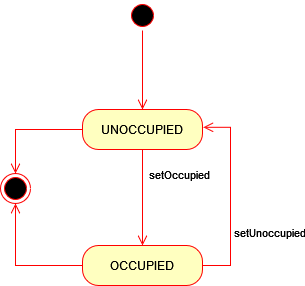

The diagram above was exported from draw.io. Its source (the exported page's mxGraphModel, read from the mxfile embedded in the PNG):
<mxGraphModel dx="683" dy="372" grid="0" gridSize="10" guides="1" tooltips="1" connect="1" arrows="1" fold="1" page="0" pageScale="1" pageWidth="850" pageHeight="1100" math="0" shadow="0">
  <root>
    <mxCell id="0" />
    <mxCell id="1" parent="0" />
    <mxCell id="h0TbNGsI_9paBB_TZJdJ-1" value="" style="ellipse;html=1;shape=startState;fillColor=#000000;strokeColor=#ff0000;" vertex="1" parent="1">
      <mxGeometry x="403" y="139" width="30" height="30" as="geometry" />
    </mxCell>
    <mxCell id="h0TbNGsI_9paBB_TZJdJ-2" value="" style="edgeStyle=orthogonalEdgeStyle;html=1;verticalAlign=bottom;endArrow=open;endSize=8;strokeColor=#ff0000;rounded=0;" edge="1" source="h0TbNGsI_9paBB_TZJdJ-1" parent="1" target="h0TbNGsI_9paBB_TZJdJ-3">
      <mxGeometry relative="1" as="geometry">
        <mxPoint x="416" y="230" as="targetPoint" />
      </mxGeometry>
    </mxCell>
    <mxCell id="h0TbNGsI_9paBB_TZJdJ-3" value="UNOCCUPIED" style="rounded=1;whiteSpace=wrap;html=1;arcSize=40;fontColor=#000000;fillColor=#ffffc0;strokeColor=#ff0000;" vertex="1" parent="1">
      <mxGeometry x="358" y="248" width="120" height="40" as="geometry" />
    </mxCell>
    <mxCell id="h0TbNGsI_9paBB_TZJdJ-4" value="" style="edgeStyle=orthogonalEdgeStyle;html=1;verticalAlign=bottom;endArrow=open;endSize=8;strokeColor=#ff0000;rounded=0;" edge="1" source="h0TbNGsI_9paBB_TZJdJ-3" parent="1" target="h0TbNGsI_9paBB_TZJdJ-6">
      <mxGeometry relative="1" as="geometry">
        <mxPoint x="416" y="347" as="targetPoint" />
      </mxGeometry>
    </mxCell>
    <mxCell id="h0TbNGsI_9paBB_TZJdJ-13" value="setOccupied" style="edgeLabel;html=1;align=center;verticalAlign=middle;resizable=0;points=[];" vertex="1" connectable="0" parent="h0TbNGsI_9paBB_TZJdJ-4">
      <mxGeometry x="-0.375" relative="1" as="geometry">
        <mxPoint x="36" y="-6" as="offset" />
      </mxGeometry>
    </mxCell>
    <mxCell id="h0TbNGsI_9paBB_TZJdJ-6" value="OCCUPIED" style="rounded=1;whiteSpace=wrap;html=1;arcSize=40;fontColor=#000000;fillColor=#ffffc0;strokeColor=#ff0000;" vertex="1" parent="1">
      <mxGeometry x="358" y="384" width="120" height="40" as="geometry" />
    </mxCell>
    <mxCell id="h0TbNGsI_9paBB_TZJdJ-7" value="" style="edgeStyle=orthogonalEdgeStyle;html=1;verticalAlign=bottom;endArrow=open;endSize=8;strokeColor=#ff0000;rounded=0;exitX=1;exitY=0.5;exitDx=0;exitDy=0;entryX=1.007;entryY=0.445;entryDx=0;entryDy=0;entryPerimeter=0;" edge="1" source="h0TbNGsI_9paBB_TZJdJ-6" parent="1" target="h0TbNGsI_9paBB_TZJdJ-3">
      <mxGeometry relative="1" as="geometry">
        <mxPoint x="474" y="326" as="targetPoint" />
        <Array as="points">
          <mxPoint x="506" y="404" />
          <mxPoint x="506" y="266" />
        </Array>
      </mxGeometry>
    </mxCell>
    <mxCell id="h0TbNGsI_9paBB_TZJdJ-14" value="setUnoccupied" style="edgeLabel;html=1;align=center;verticalAlign=middle;resizable=0;points=[];" vertex="1" connectable="0" parent="h0TbNGsI_9paBB_TZJdJ-7">
      <mxGeometry x="0.1841" y="-1" relative="1" as="geometry">
        <mxPoint x="37" y="52" as="offset" />
      </mxGeometry>
    </mxCell>
    <mxCell id="h0TbNGsI_9paBB_TZJdJ-8" value="" style="ellipse;html=1;shape=endState;fillColor=#000000;strokeColor=#ff0000;" vertex="1" parent="1">
      <mxGeometry x="276" y="312" width="30" height="30" as="geometry" />
    </mxCell>
    <mxCell id="h0TbNGsI_9paBB_TZJdJ-9" value="" style="edgeStyle=orthogonalEdgeStyle;html=1;verticalAlign=bottom;endArrow=open;endSize=8;strokeColor=#ff0000;rounded=0;exitX=0;exitY=0.5;exitDx=0;exitDy=0;" edge="1" parent="1" source="h0TbNGsI_9paBB_TZJdJ-6" target="h0TbNGsI_9paBB_TZJdJ-8">
      <mxGeometry relative="1" as="geometry">
        <mxPoint x="428" y="394" as="targetPoint" />
        <mxPoint x="428" y="298" as="sourcePoint" />
      </mxGeometry>
    </mxCell>
    <mxCell id="h0TbNGsI_9paBB_TZJdJ-10" value="" style="edgeStyle=orthogonalEdgeStyle;html=1;verticalAlign=bottom;endArrow=open;endSize=8;strokeColor=#ff0000;rounded=0;exitX=0;exitY=0.5;exitDx=0;exitDy=0;entryX=0.5;entryY=0;entryDx=0;entryDy=0;" edge="1" parent="1" source="h0TbNGsI_9paBB_TZJdJ-3" target="h0TbNGsI_9paBB_TZJdJ-8">
      <mxGeometry relative="1" as="geometry">
        <mxPoint x="301" y="352" as="targetPoint" />
        <mxPoint x="368" y="414" as="sourcePoint" />
      </mxGeometry>
    </mxCell>
  </root>
</mxGraphModel>